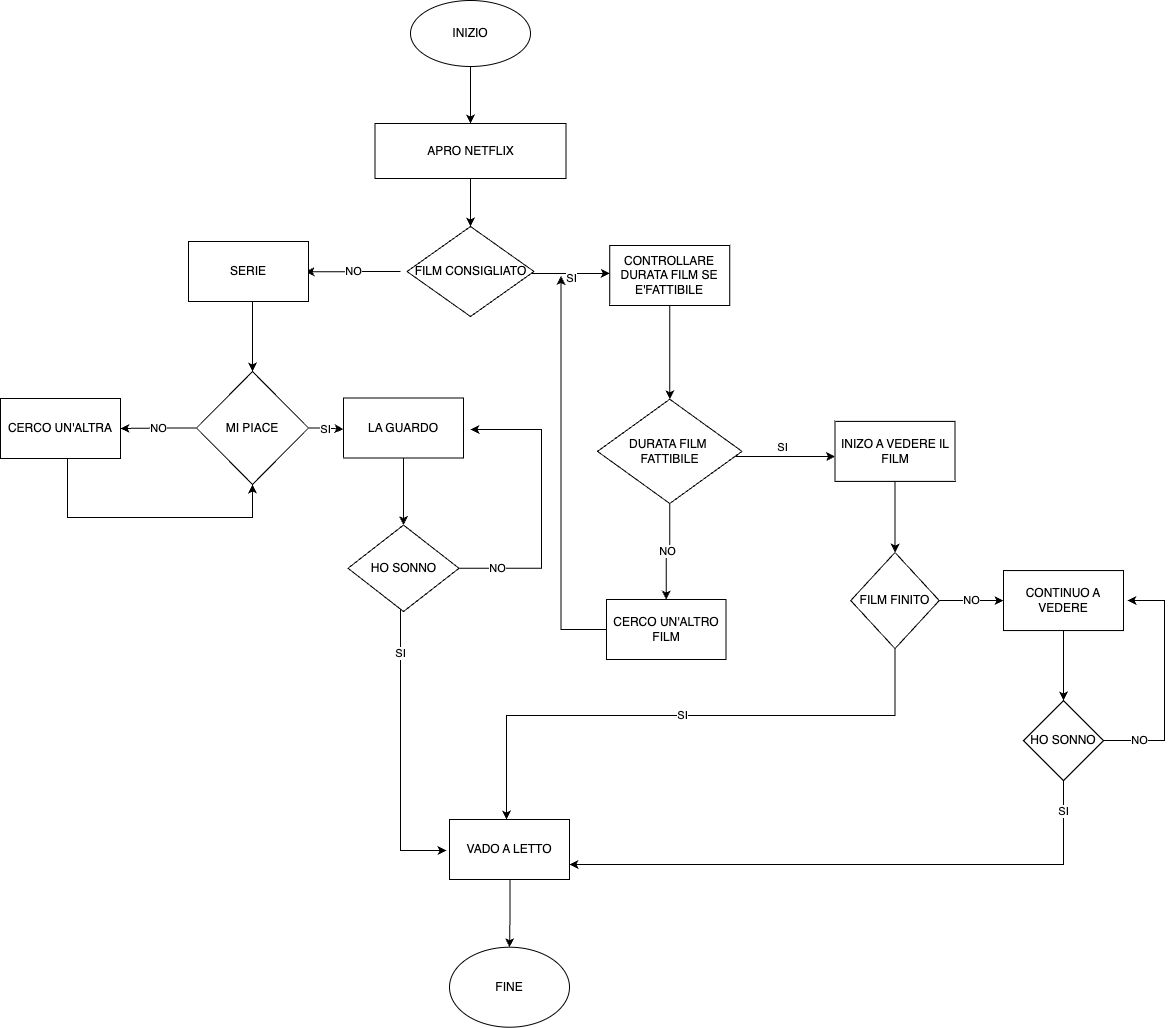

The diagram above was exported from draw.io. Its source (the exported page's mxGraphModel, read from the mxfile embedded in the PNG):
<mxGraphModel dx="2178" dy="877" grid="0" gridSize="10" guides="1" tooltips="1" connect="1" arrows="1" fold="1" page="1" pageScale="1" pageWidth="827" pageHeight="1169" math="0" shadow="0">
  <root>
    <mxCell id="0" />
    <mxCell id="1" parent="0" />
    <mxCell id="ulsIwYDRfaPTm_C2yta6-3" value="" style="edgeStyle=orthogonalEdgeStyle;rounded=0;orthogonalLoop=1;jettySize=auto;html=1;" parent="1" source="ulsIwYDRfaPTm_C2yta6-1" target="ulsIwYDRfaPTm_C2yta6-2" edge="1">
      <mxGeometry relative="1" as="geometry" />
    </mxCell>
    <mxCell id="ulsIwYDRfaPTm_C2yta6-1" value="INIZIO" style="ellipse;whiteSpace=wrap;html=1;direction=west;" parent="1" vertex="1">
      <mxGeometry x="331" y="46" width="120" height="66" as="geometry" />
    </mxCell>
    <mxCell id="ulsIwYDRfaPTm_C2yta6-44" value="" style="edgeStyle=orthogonalEdgeStyle;rounded=0;orthogonalLoop=1;jettySize=auto;html=1;elbow=vertical;" parent="1" source="ulsIwYDRfaPTm_C2yta6-2" target="ulsIwYDRfaPTm_C2yta6-41" edge="1">
      <mxGeometry relative="1" as="geometry" />
    </mxCell>
    <mxCell id="ulsIwYDRfaPTm_C2yta6-2" value="APRO NETFLIX" style="whiteSpace=wrap;html=1;" parent="1" vertex="1">
      <mxGeometry x="295.5" y="169" width="191" height="55" as="geometry" />
    </mxCell>
    <mxCell id="ulsIwYDRfaPTm_C2yta6-13" value="" style="edgeStyle=orthogonalEdgeStyle;rounded=0;orthogonalLoop=1;jettySize=auto;html=1;" parent="1" source="ulsIwYDRfaPTm_C2yta6-6" target="ulsIwYDRfaPTm_C2yta6-12" edge="1">
      <mxGeometry relative="1" as="geometry" />
    </mxCell>
    <mxCell id="ulsIwYDRfaPTm_C2yta6-6" value="CONTROLLARE DURATA FILM SE E'FATTIBILE" style="whiteSpace=wrap;html=1;" parent="1" vertex="1">
      <mxGeometry x="530.25" y="291" width="120" height="60" as="geometry" />
    </mxCell>
    <mxCell id="ulsIwYDRfaPTm_C2yta6-15" value="SI" style="edgeStyle=orthogonalEdgeStyle;rounded=0;orthogonalLoop=1;jettySize=auto;html=1;" parent="1" source="ulsIwYDRfaPTm_C2yta6-12" target="ulsIwYDRfaPTm_C2yta6-14" edge="1">
      <mxGeometry x="-0.0689" y="9" relative="1" as="geometry">
        <Array as="points">
          <mxPoint x="674" y="502" />
          <mxPoint x="674" y="502" />
        </Array>
        <mxPoint as="offset" />
      </mxGeometry>
    </mxCell>
    <mxCell id="ulsIwYDRfaPTm_C2yta6-21" value="NO" style="edgeStyle=orthogonalEdgeStyle;rounded=0;orthogonalLoop=1;jettySize=auto;html=1;" parent="1" source="ulsIwYDRfaPTm_C2yta6-12" target="ulsIwYDRfaPTm_C2yta6-20" edge="1">
      <mxGeometry relative="1" as="geometry" />
    </mxCell>
    <mxCell id="ulsIwYDRfaPTm_C2yta6-12" value="DURATA FILM&amp;nbsp;&lt;br&gt;FATTIBILE" style="rhombus;whiteSpace=wrap;html=1;" parent="1" vertex="1">
      <mxGeometry x="518" y="444.75" width="144.5" height="104.25" as="geometry" />
    </mxCell>
    <mxCell id="zFfGgNEuEO8ssHDsk_hm-4" value="" style="edgeStyle=orthogonalEdgeStyle;rounded=0;orthogonalLoop=1;jettySize=auto;html=1;" edge="1" parent="1" source="ulsIwYDRfaPTm_C2yta6-14" target="zFfGgNEuEO8ssHDsk_hm-3">
      <mxGeometry relative="1" as="geometry" />
    </mxCell>
    <mxCell id="ulsIwYDRfaPTm_C2yta6-14" value="INIZO A VEDERE IL FILM" style="whiteSpace=wrap;html=1;" parent="1" vertex="1">
      <mxGeometry x="755.5" y="466.875" width="120" height="60" as="geometry" />
    </mxCell>
    <mxCell id="ulsIwYDRfaPTm_C2yta6-40" style="edgeStyle=orthogonalEdgeStyle;rounded=0;orthogonalLoop=1;jettySize=auto;html=1;elbow=vertical;" parent="1" source="ulsIwYDRfaPTm_C2yta6-20" edge="1">
      <mxGeometry relative="1" as="geometry">
        <mxPoint x="481.5" y="321.5" as="targetPoint" />
      </mxGeometry>
    </mxCell>
    <mxCell id="ulsIwYDRfaPTm_C2yta6-20" value="CERCO UN'ALTRO FILM" style="whiteSpace=wrap;html=1;" parent="1" vertex="1">
      <mxGeometry x="527" y="645" width="119.5" height="60" as="geometry" />
    </mxCell>
    <mxCell id="zFfGgNEuEO8ssHDsk_hm-2" value="" style="edgeStyle=orthogonalEdgeStyle;rounded=0;orthogonalLoop=1;jettySize=auto;html=1;" edge="1" parent="1" target="zFfGgNEuEO8ssHDsk_hm-1">
      <mxGeometry relative="1" as="geometry">
        <mxPoint x="173" y="347" as="sourcePoint" />
      </mxGeometry>
    </mxCell>
    <mxCell id="ulsIwYDRfaPTm_C2yta6-37" value="SI" style="edgeStyle=elbowEdgeStyle;rounded=0;orthogonalLoop=1;jettySize=auto;elbow=vertical;html=1;" parent="1" target="ulsIwYDRfaPTm_C2yta6-6" edge="1">
      <mxGeometry x="0.0599" y="-5" relative="1" as="geometry">
        <mxPoint x="526" y="339" as="targetPoint" />
        <mxPoint x="451" y="319" as="sourcePoint" />
        <Array as="points">
          <mxPoint x="480" y="319" />
        </Array>
        <mxPoint as="offset" />
      </mxGeometry>
    </mxCell>
    <mxCell id="ulsIwYDRfaPTm_C2yta6-39" value="NO" style="edgeStyle=elbowEdgeStyle;rounded=0;orthogonalLoop=1;jettySize=auto;elbow=vertical;html=1;" parent="1" edge="1">
      <mxGeometry relative="1" as="geometry">
        <mxPoint x="321" y="317" as="sourcePoint" />
        <mxPoint x="226" y="317" as="targetPoint" />
      </mxGeometry>
    </mxCell>
    <mxCell id="ulsIwYDRfaPTm_C2yta6-41" value="FILM CONSIGLIATO" style="rhombus;whiteSpace=wrap;html=1;" parent="1" vertex="1">
      <mxGeometry x="327.5" y="272" width="127" height="90" as="geometry" />
    </mxCell>
    <mxCell id="zFfGgNEuEO8ssHDsk_hm-21" value="SI" style="edgeStyle=elbowEdgeStyle;rounded=0;orthogonalLoop=1;jettySize=auto;html=1;" edge="1" parent="1" source="zFfGgNEuEO8ssHDsk_hm-1">
      <mxGeometry relative="1" as="geometry">
        <mxPoint x="264" y="474.75" as="targetPoint" />
      </mxGeometry>
    </mxCell>
    <mxCell id="zFfGgNEuEO8ssHDsk_hm-23" value="NO" style="edgeStyle=elbowEdgeStyle;rounded=0;orthogonalLoop=1;jettySize=auto;html=1;" edge="1" parent="1" source="zFfGgNEuEO8ssHDsk_hm-1" target="zFfGgNEuEO8ssHDsk_hm-22">
      <mxGeometry relative="1" as="geometry" />
    </mxCell>
    <mxCell id="zFfGgNEuEO8ssHDsk_hm-1" value="MI PIACE" style="rhombus;whiteSpace=wrap;html=1;rounded=0;" vertex="1" parent="1">
      <mxGeometry x="117" y="417" width="112" height="113" as="geometry" />
    </mxCell>
    <mxCell id="zFfGgNEuEO8ssHDsk_hm-6" value="SI" style="edgeStyle=orthogonalEdgeStyle;rounded=0;orthogonalLoop=1;jettySize=auto;html=1;" edge="1" parent="1" source="zFfGgNEuEO8ssHDsk_hm-3" target="zFfGgNEuEO8ssHDsk_hm-5">
      <mxGeometry relative="1" as="geometry">
        <Array as="points">
          <mxPoint x="816" y="761" />
          <mxPoint x="427" y="761" />
        </Array>
      </mxGeometry>
    </mxCell>
    <mxCell id="zFfGgNEuEO8ssHDsk_hm-8" value="NO" style="edgeStyle=orthogonalEdgeStyle;rounded=0;orthogonalLoop=1;jettySize=auto;html=1;" edge="1" parent="1" source="zFfGgNEuEO8ssHDsk_hm-3" target="zFfGgNEuEO8ssHDsk_hm-7">
      <mxGeometry relative="1" as="geometry" />
    </mxCell>
    <mxCell id="zFfGgNEuEO8ssHDsk_hm-3" value="FILM FINITO" style="rhombus;whiteSpace=wrap;html=1;" vertex="1" parent="1">
      <mxGeometry x="771.25" y="598" width="88.5" height="96.12" as="geometry" />
    </mxCell>
    <mxCell id="zFfGgNEuEO8ssHDsk_hm-36" style="edgeStyle=elbowEdgeStyle;rounded=0;orthogonalLoop=1;jettySize=auto;html=1;" edge="1" parent="1" source="zFfGgNEuEO8ssHDsk_hm-5" target="zFfGgNEuEO8ssHDsk_hm-37">
      <mxGeometry relative="1" as="geometry">
        <mxPoint x="430" y="1032.7058823529412" as="targetPoint" />
      </mxGeometry>
    </mxCell>
    <mxCell id="zFfGgNEuEO8ssHDsk_hm-5" value="VADO A LETTO" style="whiteSpace=wrap;html=1;" vertex="1" parent="1">
      <mxGeometry x="370" y="865" width="120" height="60" as="geometry" />
    </mxCell>
    <mxCell id="zFfGgNEuEO8ssHDsk_hm-13" value="" style="edgeStyle=elbowEdgeStyle;rounded=0;orthogonalLoop=1;jettySize=auto;elbow=vertical;html=1;" edge="1" parent="1" source="zFfGgNEuEO8ssHDsk_hm-7" target="zFfGgNEuEO8ssHDsk_hm-12">
      <mxGeometry relative="1" as="geometry" />
    </mxCell>
    <mxCell id="zFfGgNEuEO8ssHDsk_hm-7" value="CONTINUO A VEDERE" style="whiteSpace=wrap;html=1;" vertex="1" parent="1">
      <mxGeometry x="924" y="616.06" width="120" height="60" as="geometry" />
    </mxCell>
    <mxCell id="zFfGgNEuEO8ssHDsk_hm-16" value="SI" style="edgeStyle=elbowEdgeStyle;rounded=0;orthogonalLoop=1;jettySize=auto;elbow=vertical;html=1;exitX=0.5;exitY=1;exitDx=0;exitDy=0;entryX=1;entryY=0.75;entryDx=0;entryDy=0;" edge="1" parent="1" source="zFfGgNEuEO8ssHDsk_hm-12" target="zFfGgNEuEO8ssHDsk_hm-5">
      <mxGeometry x="-0.8895" relative="1" as="geometry">
        <mxPoint x="559" y="925.5" as="targetPoint" />
        <Array as="points">
          <mxPoint x="708" y="910" />
          <mxPoint x="626" y="900" />
          <mxPoint x="736" y="905" />
          <mxPoint x="776" y="918" />
        </Array>
        <mxPoint as="offset" />
      </mxGeometry>
    </mxCell>
    <mxCell id="zFfGgNEuEO8ssHDsk_hm-19" value="NO" style="edgeStyle=elbowEdgeStyle;rounded=0;orthogonalLoop=1;jettySize=auto;html=1;" edge="1" parent="1" source="zFfGgNEuEO8ssHDsk_hm-12">
      <mxGeometry x="-0.696" relative="1" as="geometry">
        <mxPoint x="1048" y="646" as="targetPoint" />
        <Array as="points">
          <mxPoint x="1085" y="648" />
          <mxPoint x="1137" y="680" />
        </Array>
        <mxPoint as="offset" />
      </mxGeometry>
    </mxCell>
    <mxCell id="zFfGgNEuEO8ssHDsk_hm-12" value="HO SONNO" style="rhombus;whiteSpace=wrap;html=1;" vertex="1" parent="1">
      <mxGeometry x="944" y="746.06" width="80" height="80" as="geometry" />
    </mxCell>
    <mxCell id="zFfGgNEuEO8ssHDsk_hm-25" value="" style="edgeStyle=elbowEdgeStyle;rounded=0;orthogonalLoop=1;jettySize=auto;html=1;entryX=0.5;entryY=1;entryDx=0;entryDy=0;" edge="1" parent="1" source="zFfGgNEuEO8ssHDsk_hm-22" target="zFfGgNEuEO8ssHDsk_hm-1">
      <mxGeometry relative="1" as="geometry">
        <mxPoint x="168" y="587" as="targetPoint" />
        <Array as="points">
          <mxPoint x="-12" y="563" />
          <mxPoint x="1" y="545" />
          <mxPoint x="-16" y="531" />
        </Array>
      </mxGeometry>
    </mxCell>
    <mxCell id="zFfGgNEuEO8ssHDsk_hm-22" value="CERCO UN'ALTRA" style="whiteSpace=wrap;html=1;rounded=0;" vertex="1" parent="1">
      <mxGeometry x="-79" y="444" width="120" height="60" as="geometry" />
    </mxCell>
    <mxCell id="zFfGgNEuEO8ssHDsk_hm-27" value="SERIE" style="rounded=0;whiteSpace=wrap;html=1;" vertex="1" parent="1">
      <mxGeometry x="109" y="287" width="120" height="60" as="geometry" />
    </mxCell>
    <mxCell id="zFfGgNEuEO8ssHDsk_hm-30" value="" style="edgeStyle=elbowEdgeStyle;rounded=0;orthogonalLoop=1;jettySize=auto;elbow=vertical;html=1;" edge="1" parent="1" source="zFfGgNEuEO8ssHDsk_hm-28" target="zFfGgNEuEO8ssHDsk_hm-29">
      <mxGeometry relative="1" as="geometry" />
    </mxCell>
    <mxCell id="zFfGgNEuEO8ssHDsk_hm-28" value="LA GUARDO" style="rounded=0;whiteSpace=wrap;html=1;" vertex="1" parent="1">
      <mxGeometry x="264" y="443.5" width="120" height="60" as="geometry" />
    </mxCell>
    <mxCell id="zFfGgNEuEO8ssHDsk_hm-31" value="SI" style="edgeStyle=elbowEdgeStyle;rounded=0;orthogonalLoop=1;jettySize=auto;elbow=vertical;html=1;" edge="1" parent="1" source="zFfGgNEuEO8ssHDsk_hm-29">
      <mxGeometry x="-0.6914" relative="1" as="geometry">
        <mxPoint x="367" y="896" as="targetPoint" />
        <Array as="points">
          <mxPoint x="321" y="896" />
          <mxPoint x="340" y="892" />
          <mxPoint x="316" y="903" />
          <mxPoint x="291" y="782" />
          <mxPoint x="272" y="899" />
          <mxPoint x="324" y="714" />
          <mxPoint x="367" y="903" />
        </Array>
        <mxPoint as="offset" />
      </mxGeometry>
    </mxCell>
    <mxCell id="zFfGgNEuEO8ssHDsk_hm-35" value="NO" style="edgeStyle=elbowEdgeStyle;rounded=0;orthogonalLoop=1;jettySize=auto;html=1;exitX=1;exitY=0.5;exitDx=0;exitDy=0;" edge="1" parent="1" source="zFfGgNEuEO8ssHDsk_hm-29">
      <mxGeometry x="-0.7366" relative="1" as="geometry">
        <mxPoint x="391" y="475" as="targetPoint" />
        <Array as="points">
          <mxPoint x="462" y="546" />
        </Array>
        <mxPoint as="offset" />
      </mxGeometry>
    </mxCell>
    <mxCell id="zFfGgNEuEO8ssHDsk_hm-29" value="HO SONNO" style="rhombus;whiteSpace=wrap;html=1;rounded=0;" vertex="1" parent="1">
      <mxGeometry x="268.5" y="570.56" width="111" height="86.44" as="geometry" />
    </mxCell>
    <mxCell id="zFfGgNEuEO8ssHDsk_hm-37" value="FINE" style="ellipse;whiteSpace=wrap;html=1;" vertex="1" parent="1">
      <mxGeometry x="370" y="992.7058823529412" width="120" height="80" as="geometry" />
    </mxCell>
  </root>
</mxGraphModel>